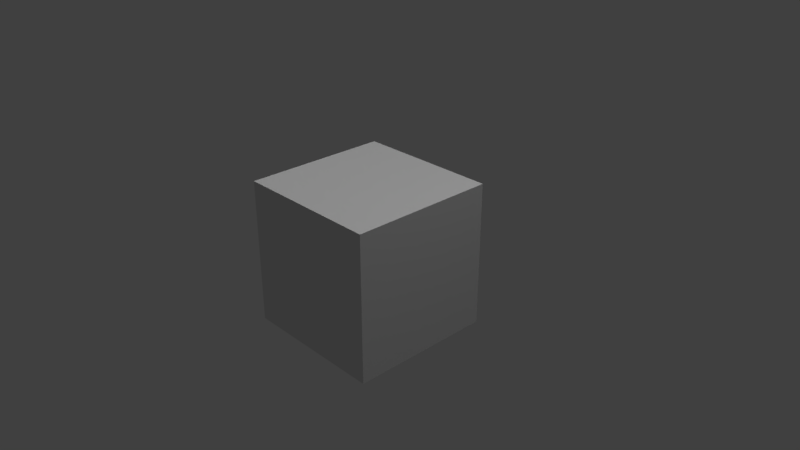 # Source: Object.blend  (saved by Blender 2.78.0; exported with 4.5.12 LTS)
import bpy
from mathutils import Matrix  # noqa: F401  (used for matrix-valued properties, if any)

bpy.ops.wm.read_factory_settings(use_empty=True)
scene = bpy.context.scene
scene.name = 'Scene'

# ---- collections
col_collection_1 = bpy.data.collections.new('Collection 1'); scene.collection.children.link(col_collection_1)

# ---- materials (node trees are filled in below, after node groups)
mat_material = bpy.data.materials.new('Material')
mat_material.alpha_threshold = 0.0
mat_material.use_transparent_shadow = False
mat_material.roughness = 0.5
mat_material.specular_intensity = 0.1158
mat_material.line_color = (0.0, 0.0, 0.0, 1.0)

# ---- material node trees

# ---- world
world_world = bpy.data.worlds.new('World'); scene.world = world_world
world_world.color = (0.05088, 0.05088, 0.05088)
world_world.use_sun_shadow = False
world_world.sun_shadow_jitter_overblur = 0.0
world_world.cycles.sampling_method = 'MANUAL'

# ---- cameras
cam_camera = bpy.data.cameras.new('Camera')
cam_camera.clip_end = 100.0
cam_camera.lens = 35.0
cam_camera.sensor_width = 32.0
cam_camera.sensor_height = 18.0
cam_camera.ortho_scale = 7.314
cam_camera.dof.focus_distance = 0.0
cam_camera.dof.aperture_fstop = 128.0

# ---- lights
light_point = bpy.data.lights.new('Point', 'POINT')
light_point.transmission_factor = 0.0
light_point.energy = 100.0
light_point.shadow_buffer_clip_start = 0.5
light_point.shadow_soft_size = 0.1
light_point.shadow_maximum_resolution = 0.006
light_point.use_absolute_resolution = True
light_sun = bpy.data.lights.new('Sun', 'SUN')
light_sun.transmission_factor = 0.0
light_sun.angle = 0.1993
light_sun.energy = 1.0
light_sun.shadow_buffer_clip_start = 0.5
light_sun.shadow_soft_size = 0.1
light_sun.shadow_cascade_max_distance = 1000.0
light_lamp = bpy.data.lights.new('Lamp', 'POINT')
light_lamp.transmission_factor = 0.0
light_lamp.cutoff_distance = 30.0
light_lamp.energy = 100.0
light_lamp.shadow_buffer_clip_start = 1.001
light_lamp.shadow_soft_size = 0.1
light_lamp.shadow_maximum_resolution = 0.006
light_lamp.use_absolute_resolution = True

# ---- meshes
me_cube_001 = bpy.data.meshes.new('Cube.001')
me_cube_001.from_pydata([(-1.0, -1.0, -1.0), (-1.0, -1.0, 1.0), (-1.0, 1.0, -1.0), (-1.0, 1.0, 1.0), (1.0, -1.0, -1.0), (1.0, -1.0, 1.0), (1.0, 1.0, -1.0), (1.0, 1.0, 1.0)], [], [(0, 1, 3, 2), (2, 3, 7, 6), (6, 7, 5, 4), (4, 5, 1, 0), (2, 6, 4, 0), (7, 3, 1, 5)])
_uv = me_cube_001.uv_layers.new(name='UVMap')
_uv.uv.foreach_set('vector', [0.6667, 0.3333, 0.3333, 0.3333, 0.3333, 3.974e-08, 0.6667, 0.0, 0.3333, 0.6667, 3.974e-08, 0.6667, 0.0, 0.3333, 0.3333, 0.3333, 0.3333, 0.3333, 1.291e-07, 0.3333, 0.0, 8.941e-08, 0.3333, 0.0, 0.3333, 0.6667, 0.3333, 0.3333, 0.6667, 0.3333, 0.6667, 0.6667, 1.0, 0.3333, 0.6667, 0.3333, 0.6667, 2.98e-08, 1.0, 0.0, 0.3333, 0.6667, 0.3333, 1.0, 4.967e-08, 1.0, 0.0, 0.6667])
me_cube_001.materials.append(mat_material)
me_cube_001.use_remesh_preserve_volume = False
me_cube_001.use_remesh_preserve_attributes = False
me_cube_001.use_mirror_vertex_groups = False
me_cube_001.update()

# ---- objects
ob_point = bpy.data.objects.new('Point', light_point)
ob_sun = bpy.data.objects.new('Sun', light_sun)
ob_cube = bpy.data.objects.new('Cube', me_cube_001)
ob_lamp = bpy.data.objects.new('Lamp', light_lamp)
ob_camera = bpy.data.objects.new('Camera', cam_camera)

# ---- transforms, parenting, visibility, modifiers, constraints
ob_point.location = (-1.812, 0.1121, -0.8806)
ob_point.lineart.crease_threshold = 0.0
ob_sun.location = (0.6217, 5.75, 6.02)
ob_sun.rotation_euler = (-0.7772, -0.0, 0.0)
ob_sun.lineart.crease_threshold = 0.0
ob_cube.location = (0.0, 0.0, 0.0)
ob_cube.lineart.crease_threshold = 0.0
ob_lamp.location = (4.076, 1.005, 5.904)
ob_lamp.rotation_euler = (0.6503, 0.05522, 1.866)
ob_lamp.lock_rotations_4d = False
ob_lamp.empty_display_type = 'ARROWS'
ob_lamp.color = (0.0, 0.0, 0.0, 0.0)
ob_lamp.lineart.crease_threshold = 0.0
ob_camera.location = (7.481, -6.508, 5.344)
ob_camera.rotation_euler = (1.109, 0.0, 0.8149)
ob_camera.lock_rotations_4d = False
ob_camera.empty_display_type = 'ARROWS'
ob_camera.color = (0.0, 0.0, 0.0, 0.0)
ob_camera.display_type = 'WIRE'
ob_camera.lineart.crease_threshold = 0.0

# ---- collection membership
col_collection_1.objects.link(ob_point)
col_collection_1.objects.link(ob_sun)
col_collection_1.objects.link(ob_cube)
col_collection_1.objects.link(ob_lamp)
col_collection_1.objects.link(ob_camera)

# ---- scene / render settings (as saved in the file)
scene.camera = ob_camera
scene.frame_start = 1; scene.frame_end = 250; scene.frame_set(182)
scene.render.engine = 'BLENDER_EEVEE_NEXT'
scene.render.resolution_percentage = 50
scene.render.dither_intensity = 0.0
scene.cycles.use_denoising = False
scene.cycles.samples = 128
scene.cycles.sampling_pattern = 'TABULATED_SOBOL'
scene.cycles.light_sampling_threshold = 0.0
scene.cycles.use_adaptive_sampling = False
scene.cycles.use_light_tree = False
scene.cycles.blur_glossy = 0.0
scene.cycles.sample_clamp_indirect = 0.0
scene.view_settings.view_transform = 'Standard'
bpy.context.view_layer.update()
